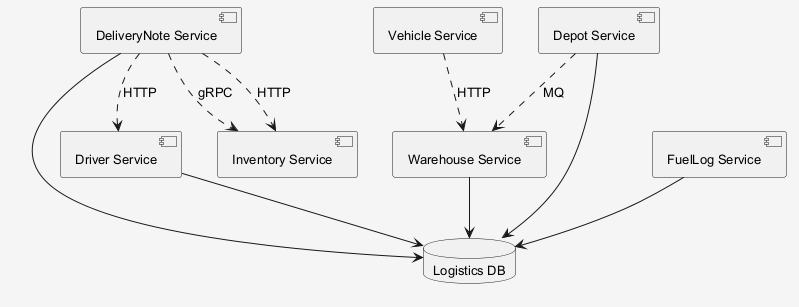

The diagram above was rendered by PlantUML. Its source (embedded in the PNG):
@startuml
skinparam shadowing false
skinparam backgroundColor #F5F5F5
skinparam defaultFontSize 13
component "Vehicle Service" as C_VehicleService
component "Driver Service" as C_DriverService
component "Depot Service" as C_DepotService
component "FuelLog Service" as C_FuelLogService
component "Inventory Service" as C_InventoryService
component "Warehouse Service" as C_WarehouseService
component "DeliveryNote Service" as C_DeliveryNoteService
database "Logistics DB" as DB_logistics
C_DriverService --> DB_logistics
C_DepotService --> DB_logistics
C_FuelLogService --> DB_logistics
C_WarehouseService --> DB_logistics
C_DeliveryNoteService --> DB_logistics
C_DepotService ..> C_WarehouseService : MQ
C_DeliveryNoteService ..> C_InventoryService : HTTP
C_DeliveryNoteService ..> C_InventoryService : gRPC
C_DeliveryNoteService ..> C_DriverService : HTTP
C_VehicleService ..> C_WarehouseService : HTTP
@enduml